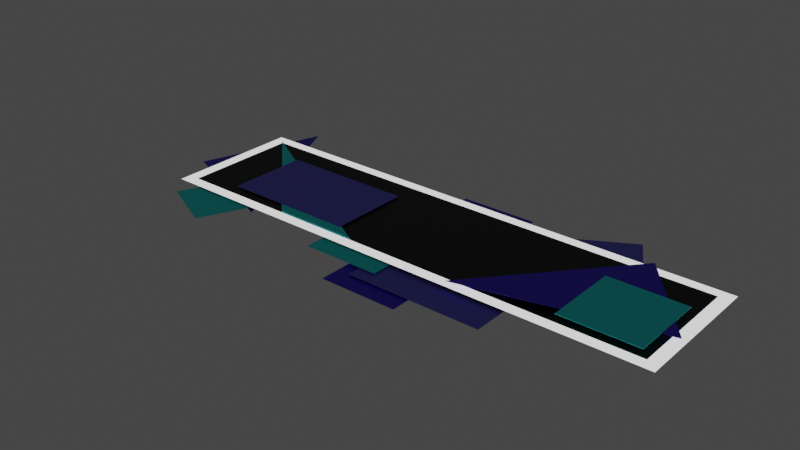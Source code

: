 # Source: boutonVide.blend  (saved by Blender 3.0.42; exported with 4.5.12 LTS)
import bpy
from mathutils import Matrix  # noqa: F401  (used for matrix-valued properties, if any)

bpy.ops.wm.read_factory_settings(use_empty=True)
scene = bpy.context.scene
scene.name = 'Scene'

# ---- collections
col_collection = bpy.data.collections.new('Collection'); scene.collection.children.link(col_collection)

# ---- materials (node trees are filled in below, after node groups)
mat_base = bpy.data.materials.new('base')
mat_base.use_transparent_shadow = False
mat_texte = bpy.data.materials.new('texte')
mat_texte.use_transparent_shadow = False
mat_bleu_clair = bpy.data.materials.new('bleu clair')
mat_bleu_clair.use_transparent_shadow = False
mat_bleu_fonc = bpy.data.materials.new('bleu foncé')
mat_bleu_fonc.alpha_threshold = 0.0
mat_bleu_fonc.use_transparent_shadow = False
mat_bleu_fonc.line_color = (0.0, 0.0, 0.0, 1.0)
mat_bleu_pale = bpy.data.materials.new('bleu pale')
mat_bleu_pale.use_transparent_shadow = False

# ---- material node trees
mat_base.use_nodes = True; mat_base.node_tree.nodes.clear()
_N = mat_base.node_tree.nodes; _L = mat_base.node_tree.links
n0 = _N.new('ShaderNodeBsdfPrincipled'); n0.name = 'Principled BSDF'; n0.location = (10, 300)
n0.distribution = 'GGX'
n0.subsurface_method = 'RANDOM_WALK_SKIN'
n0.inputs[0].default_value = (0.0, 0.0, 0.0, 1.0)
n0.inputs[3].default_value = 1.45
n0.inputs[27].default_value = (0.0, 0.0, 0.0, 1.0)
n0.inputs[28].default_value = 1.0
n1 = _N.new('ShaderNodeOutputMaterial'); n1.name = 'Material Output'; n1.location = (300, 300)
_L.new(n0.outputs[0], n1.inputs[0])
n1.is_active_output = True
mat_texte.use_nodes = True; mat_texte.node_tree.nodes.clear()
_N = mat_texte.node_tree.nodes; _L = mat_texte.node_tree.links
n0 = _N.new('ShaderNodeBsdfPrincipled'); n0.name = 'Principled BSDF'; n0.location = (10, 300)
n0.distribution = 'GGX'
n0.subsurface_method = 'RANDOM_WALK_SKIN'
n0.inputs[3].default_value = 1.45
n0.inputs[28].default_value = 1.0
n1 = _N.new('ShaderNodeOutputMaterial'); n1.name = 'Material Output'; n1.location = (300, 300)
_L.new(n0.outputs[0], n1.inputs[0])
n1.is_active_output = True
mat_bleu_clair.use_nodes = True; mat_bleu_clair.node_tree.nodes.clear()
_N = mat_bleu_clair.node_tree.nodes; _L = mat_bleu_clair.node_tree.links
n0 = _N.new('ShaderNodeBsdfPrincipled'); n0.name = 'Principled BSDF'; n0.location = (10, 300)
n0.distribution = 'GGX'
n0.subsurface_method = 'RANDOM_WALK_SKIN'
n0.inputs[0].default_value = (0.0, 1.0, 1.0, 1.0)
n0.inputs[3].default_value = 1.45
n0.inputs[27].default_value = (0.0, 0.0, 0.0, 1.0)
n0.inputs[28].default_value = 1.0
n1 = _N.new('ShaderNodeOutputMaterial'); n1.name = 'Material Output'; n1.location = (371, 299)
_L.new(n0.outputs[0], n1.inputs[0])
n1.is_active_output = True
mat_bleu_fonc.use_nodes = True; mat_bleu_fonc.node_tree.nodes.clear()
_N = mat_bleu_fonc.node_tree.nodes; _L = mat_bleu_fonc.node_tree.links
n0 = _N.new('ShaderNodeOutputMaterial'); n0.name = 'Material Output'; n0.location = (300, 300)
n1 = _N.new('ShaderNodeBsdfPrincipled'); n1.name = 'Principled BSDF'; n1.location = (-22, 298)
n1.distribution = 'GGX'
n1.subsurface_method = 'RANDOM_WALK_SKIN'
n1.inputs[0].default_value = (0.04197, 0.0, 0.8, 1.0)
n1.inputs[2].default_value = 0.4
n1.inputs[3].default_value = 1.45
n1.inputs[27].default_value = (0.0, 0.0, 0.0, 1.0)
n1.inputs[28].default_value = 1.0
_L.new(n1.outputs[0], n0.inputs[0])
n0.is_active_output = True
mat_bleu_pale.use_nodes = True; mat_bleu_pale.node_tree.nodes.clear()
_N = mat_bleu_pale.node_tree.nodes; _L = mat_bleu_pale.node_tree.links
n0 = _N.new('ShaderNodeBsdfPrincipled'); n0.name = 'Principled BSDF'; n0.location = (10, 300)
n0.distribution = 'GGX'
n0.subsurface_method = 'RANDOM_WALK_SKIN'
n0.inputs[0].default_value = (0.1453, 0.1403, 0.8, 1.0)
n0.inputs[3].default_value = 1.45
n0.inputs[27].default_value = (0.0, 0.0, 0.0, 1.0)
n0.inputs[28].default_value = 1.0
n1 = _N.new('ShaderNodeOutputMaterial'); n1.name = 'Material Output'; n1.location = (300, 300)
_L.new(n0.outputs[0], n1.inputs[0])
n1.is_active_output = True

# ---- world
world_world = bpy.data.worlds.new('World'); scene.world = world_world
world_world.use_nodes = True; world_world.node_tree.nodes.clear()
_N = world_world.node_tree.nodes; _L = world_world.node_tree.links
n0 = _N.new('ShaderNodeOutputWorld'); n0.name = 'World Output'; n0.location = (300, 300)
n1 = _N.new('ShaderNodeBackground'); n1.name = 'Background'; n1.location = (10, 300)
n1.inputs[0].default_value = (0.05088, 0.05088, 0.05088, 1.0)
_L.new(n1.outputs[0], n0.inputs[0])
n0.is_active_output = True
world_world.color = (0.05088, 0.05088, 0.05088)
world_world.use_sun_shadow = False
world_world.sun_shadow_jitter_overblur = 0.0

# ---- meshes
me_cube_001 = bpy.data.meshes.new('Cube.001')
me_cube_001.from_pydata([(-1.0, -1.0, -1.0), (-0.9529, -0.847, 1.0), (-1.0, 1.0, -1.0), (-0.9529, 0.847, 1.0), (1.0, -1.0, -1.0), (0.9529, -0.847, 1.0), (1.0, 1.0, -1.0), (0.9529, 0.847, 1.0)], [], [(0, 1, 3, 2), (2, 3, 7, 6), (6, 7, 5, 4), (4, 5, 1, 0), (2, 6, 4, 0), (7, 3, 1, 5)])
me_cube_001.polygons.foreach_set('material_index', [1, 1, 1, 1, 0, 0])
_uv = me_cube_001.uv_layers.new(name='CarteUV')
_uv.uv.foreach_set('vector', [0.375, 0.0, 0.625, 0.0, 0.625, 0.25, 0.375, 0.25, 0.375, 0.25, 0.625, 0.25, 0.625, 0.5, 0.375, 0.5, 0.375, 0.5, 0.625, 0.5, 0.625, 0.75, 0.375, 0.75, 0.375, 0.75, 0.625, 0.75, 0.625, 1.0, 0.375, 1.0, 0.125, 0.5, 0.375, 0.5, 0.375, 0.75, 0.125, 0.75, 0.625, 0.5, 0.875, 0.5, 0.875, 0.75, 0.625, 0.75])
me_cube_001.materials.append(mat_base)
me_cube_001.materials.append(mat_texte)
me_cube_001.use_remesh_fix_poles = True
me_cube_001.use_remesh_preserve_attributes = False
me_cube_001.update()
me_cube_013 = bpy.data.meshes.new('Cube.013')
me_cube_013.from_pydata([(-1.0, -1.0, -1.0), (-1.0, -1.0, 1.0), (-1.0, 1.0, -1.0), (-1.0, 1.0, 1.0), (1.0, -1.0, -1.0), (1.0, -1.0, 1.0), (1.0, 1.0, -1.0), (1.0, 1.0, 1.0)], [], [(0, 1, 3, 2), (2, 3, 7, 6), (6, 7, 5, 4), (4, 5, 1, 0), (2, 6, 4, 0), (7, 3, 1, 5)])
_uv = me_cube_013.uv_layers.new(name='CarteUV')
_uv.uv.foreach_set('vector', [0.375, 0.0, 0.625, 0.0, 0.625, 0.25, 0.375, 0.25, 0.375, 0.25, 0.625, 0.25, 0.625, 0.5, 0.375, 0.5, 0.375, 0.5, 0.625, 0.5, 0.625, 0.75, 0.375, 0.75, 0.375, 0.75, 0.625, 0.75, 0.625, 1.0, 0.375, 1.0, 0.125, 0.5, 0.375, 0.5, 0.375, 0.75, 0.125, 0.75, 0.625, 0.5, 0.875, 0.5, 0.875, 0.75, 0.625, 0.75])
me_cube_013.materials.append(mat_bleu_clair)
me_cube_013.use_remesh_fix_poles = True
me_cube_013.use_remesh_preserve_attributes = False
me_cube_013.update()
me_cube_002 = bpy.data.meshes.new('Cube.002')
me_cube_002.from_pydata([(-1.0, -1.0, -1.0), (-1.0, -1.0, 1.0), (-1.0, 1.0, -1.0), (-1.0, 1.0, 1.0), (1.0, -1.0, -1.0), (1.0, -1.0, 1.0), (1.0, 1.0, -1.0), (1.0, 1.0, 1.0)], [], [(0, 1, 3, 2), (2, 3, 7, 6), (6, 7, 5, 4), (4, 5, 1, 0), (2, 6, 4, 0), (7, 3, 1, 5)])
_uv = me_cube_002.uv_layers.new(name='CarteUV')
_uv.uv.foreach_set('vector', [0.375, 0.0, 0.625, 0.0, 0.625, 0.25, 0.375, 0.25, 0.375, 0.25, 0.625, 0.25, 0.625, 0.5, 0.375, 0.5, 0.375, 0.5, 0.625, 0.5, 0.625, 0.75, 0.375, 0.75, 0.375, 0.75, 0.625, 0.75, 0.625, 1.0, 0.375, 1.0, 0.125, 0.5, 0.375, 0.5, 0.375, 0.75, 0.125, 0.75, 0.625, 0.5, 0.875, 0.5, 0.875, 0.75, 0.625, 0.75])
me_cube_002.materials.append(mat_bleu_clair)
me_cube_002.use_remesh_fix_poles = True
me_cube_002.use_remesh_preserve_attributes = False
me_cube_002.update()
me_cube_003 = bpy.data.meshes.new('Cube.003')
me_cube_003.from_pydata([(0.0, -1.0, -1.0), (0.0, -1.0, 1.0), (-1.0, 1.0, -1.0), (-1.0, 1.0, 1.0), (1.0, 1.0, -1.0), (1.0, 1.0, 1.0)], [], [(0, 1, 3, 2), (2, 3, 5, 4), (4, 5, 1, 0), (2, 4, 0), (5, 3, 1)])
_uv = me_cube_003.uv_layers.new(name='CarteUV')
_uv.uv.foreach_set('vector', [0.375, 0.0, 0.625, 0.0, 0.625, 0.25, 0.375, 0.25, 0.375, 0.25, 0.625, 0.25, 0.625, 0.5, 0.375, 0.5, 0.375, 0.5, 0.625, 0.5, 0.625, 0.75, 0.375, 0.75, 0.125, 0.5, 0.375, 0.5, 0.125, 0.75, 0.625, 0.5, 0.875, 0.5, 0.625, 0.75])
me_cube_003.materials.append(mat_bleu_fonc)
me_cube_003.use_remesh_fix_poles = True
me_cube_003.use_remesh_preserve_attributes = False
me_cube_003.update()
me_cube_012 = bpy.data.meshes.new('Cube.012')
me_cube_012.from_pydata([(-1.0, -1.0, -1.0), (-1.0, -1.0, 1.0), (-1.0, 1.0, -1.0), (-1.0, 1.0, 1.0), (1.0, -1.0, -1.0), (1.0, -1.0, 1.0), (1.0, 1.0, -1.0), (1.0, 1.0, 1.0)], [], [(0, 1, 3, 2), (2, 3, 7, 6), (6, 7, 5, 4), (4, 5, 1, 0), (2, 6, 4, 0), (7, 3, 1, 5)])
_uv = me_cube_012.uv_layers.new(name='CarteUV')
_uv.uv.foreach_set('vector', [0.375, 0.0, 0.625, 0.0, 0.625, 0.25, 0.375, 0.25, 0.375, 0.25, 0.625, 0.25, 0.625, 0.5, 0.375, 0.5, 0.375, 0.5, 0.625, 0.5, 0.625, 0.75, 0.375, 0.75, 0.375, 0.75, 0.625, 0.75, 0.625, 1.0, 0.375, 1.0, 0.125, 0.5, 0.375, 0.5, 0.375, 0.75, 0.125, 0.75, 0.625, 0.5, 0.875, 0.5, 0.875, 0.75, 0.625, 0.75])
me_cube_012.materials.append(mat_bleu_pale)
me_cube_012.use_remesh_fix_poles = True
me_cube_012.use_remesh_preserve_attributes = False
me_cube_012.update()
me_cube_005 = bpy.data.meshes.new('Cube.005')
me_cube_005.from_pydata([(-1.803, 0.3077, -1.0), (-1.803, 0.3077, 1.0), (4.009, 1.623, -1.0), (4.009, 1.623, 1.0), (5.394, 0.009228, -1.0), (5.394, 0.009228, 1.0)], [], [(0, 1, 3, 2), (2, 3, 5, 4), (4, 5, 1, 0), (2, 4, 0), (3, 1, 5)])
_uv = me_cube_005.uv_layers.new(name='CarteUV')
_uv.uv.foreach_set('vector', [0.375, 0.0, 0.625, 0.0, 0.625, 0.25, 0.375, 0.25, 0.375, 0.5, 0.625, 0.5, 0.625, 0.75, 0.375, 0.75, 0.375, 0.75, 0.625, 0.75, 0.625, 1.0, 0.375, 1.0, 0.375, 0.5, 0.375, 0.75, 0.125, 0.75, 0.875, 0.5, 0.875, 0.75, 0.625, 0.75])
me_cube_005.materials.append(mat_bleu_fonc)
me_cube_005.use_remesh_fix_poles = True
me_cube_005.use_remesh_preserve_attributes = False
me_cube_005.update()
me_cube_006 = bpy.data.meshes.new('Cube.006')
me_cube_006.from_pydata([(-1.0, -1.0, -1.0), (-1.0, -1.0, 1.0), (-1.0, 1.0, -1.0), (-1.0, 1.0, 1.0), (1.0, -1.0, -1.0), (1.0, -1.0, 1.0), (1.0, 1.0, -1.0), (1.0, 1.0, 1.0)], [], [(0, 1, 3, 2), (2, 3, 7, 6), (6, 7, 5, 4), (4, 5, 1, 0), (2, 6, 4, 0), (7, 3, 1, 5)])
_uv = me_cube_006.uv_layers.new(name='CarteUV')
_uv.uv.foreach_set('vector', [0.375, 0.0, 0.625, 0.0, 0.625, 0.25, 0.375, 0.25, 0.375, 0.25, 0.625, 0.25, 0.625, 0.5, 0.375, 0.5, 0.375, 0.5, 0.625, 0.5, 0.625, 0.75, 0.375, 0.75, 0.375, 0.75, 0.625, 0.75, 0.625, 1.0, 0.375, 1.0, 0.125, 0.5, 0.375, 0.5, 0.375, 0.75, 0.125, 0.75, 0.625, 0.5, 0.875, 0.5, 0.875, 0.75, 0.625, 0.75])
me_cube_006.materials.append(mat_bleu_fonc)
me_cube_006.use_remesh_fix_poles = True
me_cube_006.use_remesh_preserve_attributes = False
me_cube_006.update()
me_cube_009 = bpy.data.meshes.new('Cube.009')
me_cube_009.from_pydata([(-1.0, -1.0, -1.0), (-1.0, -1.0, 1.0), (-3.781, 0.3613, -1.943e-05), (1.0, -1.0, -1.0), (1.0, -1.0, 1.0)], [], [(0, 1, 2), (2, 4, 3), (3, 4, 1, 0), (2, 3, 0), (2, 1, 4)])
_uv = me_cube_009.uv_layers.new(name='CarteUV')
_uv.uv.foreach_set('vector', [0.375, 0.0, 0.625, 0.0, 0.375, 0.25, 0.625, 0.5, 0.625, 0.75, 0.375, 0.75, 0.375, 0.75, 0.625, 0.75, 0.625, 1.0, 0.375, 1.0, 0.375, 0.5, 0.375, 0.75, 0.125, 0.75, 0.875, 0.5, 0.875, 0.75, 0.625, 0.75])
me_cube_009.materials.append(mat_bleu_clair)
me_cube_009.use_remesh_fix_poles = True
me_cube_009.use_remesh_preserve_attributes = False
me_cube_009.update()
me_cube_010 = bpy.data.meshes.new('Cube.010')
me_cube_010.from_pydata([(-1.0, -1.0, -1.0), (-1.0, -1.0, 1.0), (-1.0, 1.0, -1.0), (-1.0, 1.0, 1.0), (1.0, -1.0, -1.0), (1.0, -1.0, 1.0), (1.0, 1.0, -1.0), (1.0, 1.0, 1.0)], [], [(0, 1, 3, 2), (2, 3, 7, 6), (6, 7, 5, 4), (4, 5, 1, 0), (2, 6, 4, 0), (7, 3, 1, 5)])
me_cube_010.polygons.foreach_set('use_smooth', [True] * 6)
_uv = me_cube_010.uv_layers.new(name='CarteUV')
_uv.uv.foreach_set('vector', [0.375, 0.0, 0.625, 0.0, 0.625, 0.25, 0.375, 0.25, 0.375, 0.25, 0.625, 0.25, 0.625, 0.5, 0.375, 0.5, 0.375, 0.5, 0.625, 0.5, 0.625, 0.75, 0.375, 0.75, 0.375, 0.75, 0.625, 0.75, 0.625, 1.0, 0.375, 1.0, 0.125, 0.5, 0.375, 0.5, 0.375, 0.75, 0.125, 0.75, 0.625, 0.5, 0.875, 0.5, 0.875, 0.75, 0.625, 0.75])
me_cube_010.materials.append(mat_bleu_pale)
me_cube_010.use_remesh_fix_poles = True
me_cube_010.use_remesh_preserve_attributes = False
me_cube_010.update()
me_cube_004 = bpy.data.meshes.new('Cube.004')
me_cube_004.from_pydata([(-1.0, -1.0, -1.0), (-1.0, -1.0, 1.0), (-1.0, 1.0, -1.0), (-1.0, 1.0, 1.0), (1.0, -1.0, -1.0), (1.0, -1.0, 1.0), (1.0, 1.0, -1.0), (1.0, 1.0, 1.0)], [], [(0, 1, 3, 2), (2, 3, 7, 6), (6, 7, 5, 4), (4, 5, 1, 0), (2, 6, 4, 0), (7, 3, 1, 5)])
_uv = me_cube_004.uv_layers.new(name='CarteUV')
_uv.uv.foreach_set('vector', [0.375, 0.0, 0.625, 0.0, 0.625, 0.25, 0.375, 0.25, 0.375, 0.25, 0.625, 0.25, 0.625, 0.5, 0.375, 0.5, 0.375, 0.5, 0.625, 0.5, 0.625, 0.75, 0.375, 0.75, 0.375, 0.75, 0.625, 0.75, 0.625, 1.0, 0.375, 1.0, 0.125, 0.5, 0.375, 0.5, 0.375, 0.75, 0.125, 0.75, 0.625, 0.5, 0.875, 0.5, 0.875, 0.75, 0.625, 0.75])
me_cube_004.materials.append(mat_bleu_clair)
me_cube_004.use_remesh_fix_poles = True
me_cube_004.use_remesh_preserve_attributes = False
me_cube_004.update()
me_cube_007 = bpy.data.meshes.new('Cube.007')
me_cube_007.from_pydata([(-1.0, -1.0, -1.0), (-1.0, -1.0, 1.0), (-1.0, 1.0, -1.0), (-1.0, 1.0, 1.0), (1.0, -1.0, -1.0), (1.0, -1.0, 1.0), (1.0, 1.0, -1.0), (1.0, 1.0, 1.0)], [], [(0, 1, 3, 2), (2, 3, 7, 6), (6, 7, 5, 4), (4, 5, 1, 0), (2, 6, 4, 0), (7, 3, 1, 5)])
_uv = me_cube_007.uv_layers.new(name='CarteUV')
_uv.uv.foreach_set('vector', [0.375, 0.0, 0.625, 0.0, 0.625, 0.25, 0.375, 0.25, 0.375, 0.25, 0.625, 0.25, 0.625, 0.5, 0.375, 0.5, 0.375, 0.5, 0.625, 0.5, 0.625, 0.75, 0.375, 0.75, 0.375, 0.75, 0.625, 0.75, 0.625, 1.0, 0.375, 1.0, 0.125, 0.5, 0.375, 0.5, 0.375, 0.75, 0.125, 0.75, 0.625, 0.5, 0.875, 0.5, 0.875, 0.75, 0.625, 0.75])
me_cube_007.materials.append(mat_bleu_pale)
me_cube_007.use_remesh_fix_poles = True
me_cube_007.use_remesh_preserve_attributes = False
me_cube_007.update()

# ---- objects
ob_cube = bpy.data.objects.new('Cube', me_cube_001)
ob_cube_001 = bpy.data.objects.new('Cube.001', me_cube_013)
ob_cube_002 = bpy.data.objects.new('Cube.002', me_cube_002)
ob_cube_003 = bpy.data.objects.new('Cube.003', me_cube_003)
ob_cube_004 = bpy.data.objects.new('Cube.004', me_cube_012)
ob_cube_005 = bpy.data.objects.new('Cube.005', me_cube_005)
ob_cube_006 = bpy.data.objects.new('Cube.006', me_cube_006)
ob_cube_009 = bpy.data.objects.new('Cube.009', me_cube_009)
ob_cube_010 = bpy.data.objects.new('Cube.010', me_cube_010)
ob_cube_007 = bpy.data.objects.new('Cube.007', me_cube_004)
ob_cube_008 = bpy.data.objects.new('Cube.008', me_cube_007)

# ---- transforms, parenting, visibility, modifiers, constraints
ob_cube.location = (0.0, 0.0, 0.0)
ob_cube.scale = (1.68, 0.4479, 0.001)
ob_cube_001.location = (-0.1932, -0.3226, -0.01)
ob_cube_001.scale = (0.25, 0.25, 0.001)
ob_cube_002.location = (1.314, -0.102, 0.03)
ob_cube_002.scale = (0.25, 0.25, 0.001)
ob_cube_003.location = (-1.543, -0.02648, -0.02)
ob_cube_003.rotation_euler = (0.0, -0.0, -1.142)
ob_cube_003.scale = (0.6182, 0.296, 0.001)
ob_cube_004.location = (-0.8685, -0.04537, 0.01171)
ob_cube_004.scale = (0.4352, -0.2662, 0.001)
ob_cube_005.location = (0.7794, -0.4671, 0.03)
ob_cube_005.rotation_euler = (0.0, -0.0, 0.3391)
ob_cube_005.scale = (0.1739, 0.4427, 0.0006237)
ob_cube_006.location = (0.1022, -0.1174, -0.03)
ob_cube_006.scale = (0.25, 0.6462, 0.001)
ob_cube_009.location = (-0.567, 0.1777, 0.01)
ob_cube_009.scale = (0.2742, 0.5598, 0.001097)
ob_cube_010.location = (0.896, 0.4417, -0.01)
ob_cube_010.rotation_euler = (-2.991e-08, 7.731e-09, -1.056)
ob_cube_010.scale = (0.1318, 0.2054, 0.001)
ob_cube_007.location = (-1.204, -0.2662, -0.01)
ob_cube_007.rotation_euler = (5.423e-09, -2.484e-08, -0.4299)
ob_cube_007.scale = (0.2057, 0.4376, 0.001)
ob_cube_008.location = (0.3756, -0.386, -0.02)
ob_cube_008.scale = (0.4352, -0.2662, 0.001)

# ---- collection membership
col_collection.objects.link(ob_cube)
col_collection.objects.link(ob_cube_001)
col_collection.objects.link(ob_cube_002)
col_collection.objects.link(ob_cube_003)
col_collection.objects.link(ob_cube_004)
col_collection.objects.link(ob_cube_005)
col_collection.objects.link(ob_cube_006)
col_collection.objects.link(ob_cube_009)
col_collection.objects.link(ob_cube_010)
col_collection.objects.link(ob_cube_007)
col_collection.objects.link(ob_cube_008)

# ---- scene / render settings (as saved in the file)
scene.frame_start = 1; scene.frame_end = 250; scene.frame_set(1)
scene.render.engine = 'BLENDER_EEVEE_NEXT'
scene.cycles.sampling_pattern = 'TABULATED_SOBOL'
scene.cycles.use_light_tree = False
scene.view_settings.view_transform = 'Filmic'
bpy.context.view_layer.update()

# ---- added for rendering (the .blend has no active camera): camera
cam_auto = bpy.data.cameras.new('AutoCamera')
cam_auto.lens = 50.0
cam_auto.sensor_width = 36.0
cam_auto.clip_end = 1000.0
ob_auto_camera = bpy.data.objects.new('AutoCamera', cam_auto)
scene.collection.objects.link(ob_auto_camera)
ob_auto_camera.location = (3.51553, -4.50468, 2.96818)
ob_auto_camera.rotation_euler = (1.09748, -7.21219e-08, 0.694738)
scene.camera = ob_auto_camera
bpy.context.view_layer.update()
